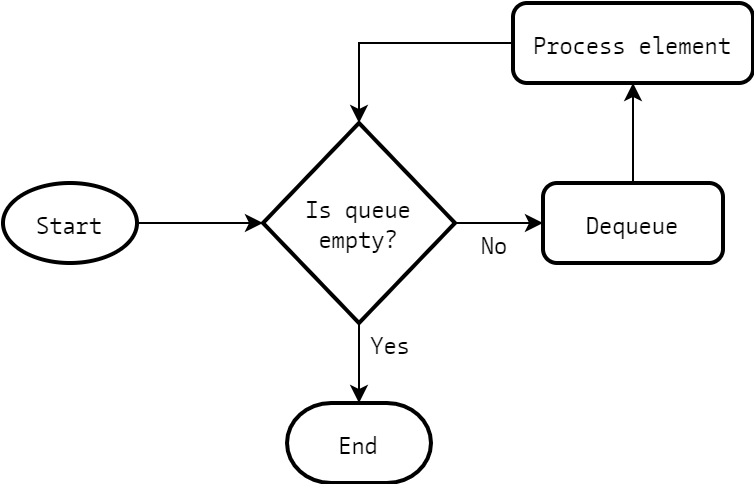

The diagram above was exported from draw.io. Its source (the exported page's mxGraphModel, read from the mxfile embedded in the PNG):
<mxGraphModel dx="1422" dy="745" grid="1" gridSize="10" guides="1" tooltips="1" connect="1" arrows="1" fold="1" page="1" pageScale="1" pageWidth="827" pageHeight="1169" math="0" shadow="0">
  <root>
    <mxCell id="WIyWlLk6GJQsqaUBKTNV-0" />
    <mxCell id="WIyWlLk6GJQsqaUBKTNV-1" parent="WIyWlLk6GJQsqaUBKTNV-0" />
    <mxCell id="Cjizib4QWVU4Hb78cHpK-10" style="edgeStyle=orthogonalEdgeStyle;rounded=0;orthogonalLoop=1;jettySize=auto;html=1;exitX=1;exitY=0.5;exitDx=0;exitDy=0;exitPerimeter=0;entryX=0;entryY=0.5;entryDx=0;entryDy=0;" edge="1" parent="WIyWlLk6GJQsqaUBKTNV-1" source="Cjizib4QWVU4Hb78cHpK-3" target="Cjizib4QWVU4Hb78cHpK-6">
      <mxGeometry relative="1" as="geometry" />
    </mxCell>
    <mxCell id="Cjizib4QWVU4Hb78cHpK-12" style="edgeStyle=orthogonalEdgeStyle;rounded=0;orthogonalLoop=1;jettySize=auto;html=1;exitX=0.5;exitY=1;exitDx=0;exitDy=0;exitPerimeter=0;entryX=0.5;entryY=0;entryDx=0;entryDy=0;" edge="1" parent="WIyWlLk6GJQsqaUBKTNV-1" source="Cjizib4QWVU4Hb78cHpK-3">
      <mxGeometry relative="1" as="geometry">
        <mxPoint x="408" y="450" as="targetPoint" />
      </mxGeometry>
    </mxCell>
    <mxCell id="Cjizib4QWVU4Hb78cHpK-3" value="&lt;span style=&quot;white-space: normal&quot;&gt;&lt;font face=&quot;CamingoCode&quot;&gt;Is queue empty?&lt;/font&gt;&lt;/span&gt;" style="strokeWidth=2;html=1;shape=mxgraph.flowchart.decision;whiteSpace=wrap;" vertex="1" parent="WIyWlLk6GJQsqaUBKTNV-1">
      <mxGeometry x="360" y="310" width="96" height="100" as="geometry" />
    </mxCell>
    <mxCell id="Cjizib4QWVU4Hb78cHpK-4" value="" style="endArrow=classic;html=1;entryX=0;entryY=0.5;entryDx=0;entryDy=0;entryPerimeter=0;exitX=1;exitY=0.5;exitDx=0;exitDy=0;exitPerimeter=0;" edge="1" parent="WIyWlLk6GJQsqaUBKTNV-1" source="Cjizib4QWVU4Hb78cHpK-14" target="Cjizib4QWVU4Hb78cHpK-3">
      <mxGeometry width="50" height="50" relative="1" as="geometry">
        <mxPoint x="330" y="390" as="sourcePoint" />
        <mxPoint x="440" y="380" as="targetPoint" />
      </mxGeometry>
    </mxCell>
    <mxCell id="Cjizib4QWVU4Hb78cHpK-8" style="edgeStyle=orthogonalEdgeStyle;rounded=0;orthogonalLoop=1;jettySize=auto;html=1;exitX=0.5;exitY=0;exitDx=0;exitDy=0;entryX=0.5;entryY=1;entryDx=0;entryDy=0;" edge="1" parent="WIyWlLk6GJQsqaUBKTNV-1" source="Cjizib4QWVU4Hb78cHpK-6" target="Cjizib4QWVU4Hb78cHpK-7">
      <mxGeometry relative="1" as="geometry" />
    </mxCell>
    <mxCell id="Cjizib4QWVU4Hb78cHpK-6" value="&lt;font&gt;Dequeue&lt;/font&gt;" style="rounded=1;whiteSpace=wrap;html=1;absoluteArcSize=1;arcSize=14;strokeWidth=2;fontFamily=CamingoCode;" vertex="1" parent="WIyWlLk6GJQsqaUBKTNV-1">
      <mxGeometry x="500" y="340" width="90" height="40" as="geometry" />
    </mxCell>
    <mxCell id="Cjizib4QWVU4Hb78cHpK-9" style="edgeStyle=orthogonalEdgeStyle;rounded=0;orthogonalLoop=1;jettySize=auto;html=1;exitX=0;exitY=0.5;exitDx=0;exitDy=0;entryX=0.5;entryY=0;entryDx=0;entryDy=0;entryPerimeter=0;" edge="1" parent="WIyWlLk6GJQsqaUBKTNV-1" source="Cjizib4QWVU4Hb78cHpK-7" target="Cjizib4QWVU4Hb78cHpK-3">
      <mxGeometry relative="1" as="geometry" />
    </mxCell>
    <mxCell id="Cjizib4QWVU4Hb78cHpK-7" value="Process element" style="rounded=1;whiteSpace=wrap;html=1;absoluteArcSize=1;arcSize=14;strokeWidth=2;fontFamily=CamingoCode;" vertex="1" parent="WIyWlLk6GJQsqaUBKTNV-1">
      <mxGeometry x="485" y="250" width="120" height="40" as="geometry" />
    </mxCell>
    <mxCell id="Cjizib4QWVU4Hb78cHpK-13" value="End" style="strokeWidth=2;html=1;shape=mxgraph.flowchart.terminator;whiteSpace=wrap;fontFamily=CamingoCode;" vertex="1" parent="WIyWlLk6GJQsqaUBKTNV-1">
      <mxGeometry x="372" y="450" width="72" height="40" as="geometry" />
    </mxCell>
    <mxCell id="Cjizib4QWVU4Hb78cHpK-14" value="Start" style="strokeWidth=2;html=1;shape=mxgraph.flowchart.start_1;whiteSpace=wrap;fontFamily=CamingoCode;" vertex="1" parent="WIyWlLk6GJQsqaUBKTNV-1">
      <mxGeometry x="230" y="340" width="67" height="40" as="geometry" />
    </mxCell>
    <mxCell id="Cjizib4QWVU4Hb78cHpK-15" value="Yes" style="text;html=1;strokeColor=none;fillColor=none;align=center;verticalAlign=middle;whiteSpace=wrap;rounded=0;fontFamily=CamingoCode;" vertex="1" parent="WIyWlLk6GJQsqaUBKTNV-1">
      <mxGeometry x="404" y="410" width="40" height="20" as="geometry" />
    </mxCell>
    <mxCell id="Cjizib4QWVU4Hb78cHpK-16" value="No" style="text;html=1;strokeColor=none;fillColor=none;align=center;verticalAlign=middle;whiteSpace=wrap;rounded=0;fontFamily=CamingoCode;" vertex="1" parent="WIyWlLk6GJQsqaUBKTNV-1">
      <mxGeometry x="456" y="360" width="40" height="20" as="geometry" />
    </mxCell>
  </root>
</mxGraphModel>